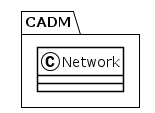

The diagram above was rendered by PlantUML. Its source (embedded in the PNG):
@startuml
!theme plain
package CADM {
class Network {
}
}
@enduml